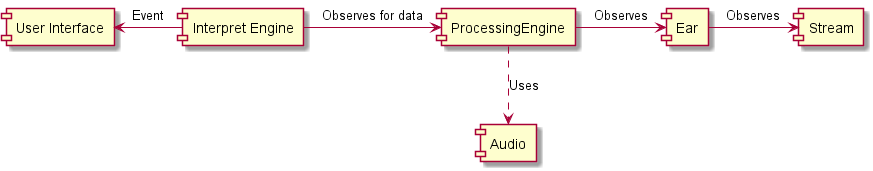

The diagram above was rendered by PlantUML. Its source (embedded in the PNG):
@startuml


[User Interface] <- [Interpret Engine] : Event
[Interpret Engine] -> [ProcessingEngine] : Observes for data

[ProcessingEngine] ..> [Audio] : Uses
[ProcessingEngine] -> [Ear] : Observes

[Ear] -> [Stream] : Observes

@enduml